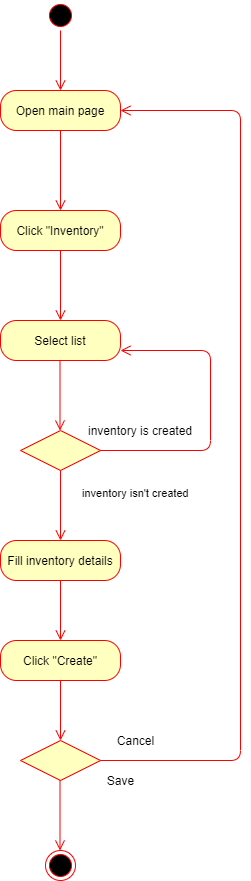

The diagram above was exported from draw.io. Its source (the exported page's mxGraphModel, read from the mxfile embedded in the PNG):
<mxGraphModel dx="1038" dy="1599" grid="1" gridSize="10" guides="1" tooltips="1" connect="1" arrows="1" fold="1" page="1" pageScale="1" pageWidth="850" pageHeight="1100" math="0" shadow="0">
  <root>
    <mxCell id="0" />
    <mxCell id="1" parent="0" />
    <mxCell id="PspxhoBamMMMvUKT2TuL-2" value="Open main page" style="rounded=1;whiteSpace=wrap;html=1;arcSize=40;fontColor=#000000;fillColor=#ffffc0;strokeColor=#ff0000;" parent="1" vertex="1">
      <mxGeometry x="200" y="-100" width="120" height="40" as="geometry" />
    </mxCell>
    <mxCell id="PspxhoBamMMMvUKT2TuL-3" value="" style="edgeStyle=orthogonalEdgeStyle;html=1;verticalAlign=bottom;endArrow=open;endSize=8;strokeColor=#ff0000;" parent="1" source="PspxhoBamMMMvUKT2TuL-2" edge="1">
      <mxGeometry relative="1" as="geometry">
        <mxPoint x="260" y="20" as="targetPoint" />
      </mxGeometry>
    </mxCell>
    <mxCell id="PspxhoBamMMMvUKT2TuL-4" value="" style="ellipse;html=1;shape=startState;fillColor=#000000;strokeColor=#ff0000;" parent="1" vertex="1">
      <mxGeometry x="245" y="-190" width="30" height="30" as="geometry" />
    </mxCell>
    <mxCell id="PspxhoBamMMMvUKT2TuL-5" value="" style="edgeStyle=orthogonalEdgeStyle;html=1;verticalAlign=bottom;endArrow=open;endSize=8;strokeColor=#ff0000;" parent="1" source="PspxhoBamMMMvUKT2TuL-4" edge="1">
      <mxGeometry relative="1" as="geometry">
        <mxPoint x="260" y="-100" as="targetPoint" />
      </mxGeometry>
    </mxCell>
    <mxCell id="PspxhoBamMMMvUKT2TuL-28" value="Select list" style="rounded=1;whiteSpace=wrap;html=1;arcSize=40;fontColor=#000000;fillColor=#ffffc0;strokeColor=#ff0000;" parent="1" vertex="1">
      <mxGeometry x="200" y="130" width="120" height="40" as="geometry" />
    </mxCell>
    <mxCell id="PspxhoBamMMMvUKT2TuL-65" value="" style="edgeStyle=orthogonalEdgeStyle;html=1;verticalAlign=bottom;endArrow=open;endSize=8;strokeColor=#ff0000;" parent="1" edge="1">
      <mxGeometry relative="1" as="geometry">
        <mxPoint x="259.5" y="240" as="targetPoint" />
        <mxPoint x="259.5" y="170" as="sourcePoint" />
      </mxGeometry>
    </mxCell>
    <mxCell id="PspxhoBamMMMvUKT2TuL-101" value="" style="rhombus;whiteSpace=wrap;html=1;fillColor=#ffffc0;strokeColor=#ff0000;" parent="1" vertex="1">
      <mxGeometry x="220" y="550" width="80" height="40" as="geometry" />
    </mxCell>
    <mxCell id="PspxhoBamMMMvUKT2TuL-105" value="" style="edgeStyle=orthogonalEdgeStyle;html=1;verticalAlign=bottom;endArrow=open;endSize=8;strokeColor=#ff0000;exitX=1;exitY=0.5;exitDx=0;exitDy=0;" parent="1" source="PspxhoBamMMMvUKT2TuL-101" edge="1">
      <mxGeometry relative="1" as="geometry">
        <mxPoint x="320" y="-80" as="targetPoint" />
        <mxPoint x="460" y="1260" as="sourcePoint" />
        <Array as="points">
          <mxPoint x="440" y="570" />
          <mxPoint x="440" y="-80" />
        </Array>
      </mxGeometry>
    </mxCell>
    <mxCell id="PspxhoBamMMMvUKT2TuL-106" value="" style="ellipse;html=1;shape=endState;fillColor=#000000;strokeColor=#ff0000;" parent="1" vertex="1">
      <mxGeometry x="245" y="660" width="30" height="30" as="geometry" />
    </mxCell>
    <mxCell id="PspxhoBamMMMvUKT2TuL-107" value="Cancel" style="text;html=1;resizable=0;autosize=1;align=center;verticalAlign=middle;points=[];fillColor=none;strokeColor=none;rounded=0;" parent="1" vertex="1">
      <mxGeometry x="310" y="540" width="50" height="20" as="geometry" />
    </mxCell>
    <mxCell id="PspxhoBamMMMvUKT2TuL-112" value="Save" style="text;html=1;resizable=0;autosize=1;align=center;verticalAlign=middle;points=[];fillColor=none;strokeColor=none;rounded=0;" parent="1" vertex="1">
      <mxGeometry x="300" y="580" width="40" height="20" as="geometry" />
    </mxCell>
    <mxCell id="t5GQJhF8whbFUtTz_n7x-2" value="" style="edgeStyle=orthogonalEdgeStyle;html=1;verticalAlign=bottom;endArrow=open;endSize=8;strokeColor=#ff0000;" parent="1" edge="1">
      <mxGeometry relative="1" as="geometry">
        <mxPoint x="259.5" y="660" as="targetPoint" />
        <mxPoint x="259.5" y="590" as="sourcePoint" />
      </mxGeometry>
    </mxCell>
    <mxCell id="-kQLqpiWVjke5SnmzIqH-2" value="Click &quot;Inventory&quot;" style="rounded=1;whiteSpace=wrap;html=1;arcSize=40;fontColor=#000000;fillColor=#ffffc0;strokeColor=#ff0000;" vertex="1" parent="1">
      <mxGeometry x="200" y="20" width="120" height="40" as="geometry" />
    </mxCell>
    <mxCell id="-kQLqpiWVjke5SnmzIqH-3" value="" style="edgeStyle=orthogonalEdgeStyle;html=1;verticalAlign=bottom;endArrow=open;endSize=8;strokeColor=#ff0000;entryX=0.5;entryY=0;entryDx=0;entryDy=0;" edge="1" source="-kQLqpiWVjke5SnmzIqH-2" parent="1" target="PspxhoBamMMMvUKT2TuL-28">
      <mxGeometry relative="1" as="geometry">
        <mxPoint x="260" y="120" as="targetPoint" />
      </mxGeometry>
    </mxCell>
    <mxCell id="-kQLqpiWVjke5SnmzIqH-4" value="" style="rhombus;whiteSpace=wrap;html=1;fillColor=#ffffc0;strokeColor=#ff0000;" vertex="1" parent="1">
      <mxGeometry x="220" y="240" width="80" height="40" as="geometry" />
    </mxCell>
    <mxCell id="-kQLqpiWVjke5SnmzIqH-6" value="inventory isn't created" style="edgeStyle=orthogonalEdgeStyle;html=1;align=left;verticalAlign=top;endArrow=open;endSize=8;strokeColor=#ff0000;entryX=0.5;entryY=0;entryDx=0;entryDy=0;" edge="1" source="-kQLqpiWVjke5SnmzIqH-4" parent="1" target="-kQLqpiWVjke5SnmzIqH-7">
      <mxGeometry x="-0.7143" y="20" relative="1" as="geometry">
        <mxPoint x="260" y="330" as="targetPoint" />
        <mxPoint as="offset" />
      </mxGeometry>
    </mxCell>
    <mxCell id="-kQLqpiWVjke5SnmzIqH-7" value="Fill inventory details" style="rounded=1;whiteSpace=wrap;html=1;arcSize=40;fontColor=#000000;fillColor=#ffffc0;strokeColor=#ff0000;" vertex="1" parent="1">
      <mxGeometry x="200" y="350" width="120" height="40" as="geometry" />
    </mxCell>
    <mxCell id="-kQLqpiWVjke5SnmzIqH-8" value="" style="edgeStyle=orthogonalEdgeStyle;html=1;verticalAlign=bottom;endArrow=open;endSize=8;strokeColor=#ff0000;" edge="1" source="-kQLqpiWVjke5SnmzIqH-7" parent="1">
      <mxGeometry relative="1" as="geometry">
        <mxPoint x="260" y="450" as="targetPoint" />
      </mxGeometry>
    </mxCell>
    <mxCell id="-kQLqpiWVjke5SnmzIqH-9" value="Click &quot;Create&quot;" style="rounded=1;whiteSpace=wrap;html=1;arcSize=40;fontColor=#000000;fillColor=#ffffc0;strokeColor=#ff0000;" vertex="1" parent="1">
      <mxGeometry x="200" y="450" width="120" height="40" as="geometry" />
    </mxCell>
    <mxCell id="-kQLqpiWVjke5SnmzIqH-10" value="" style="edgeStyle=orthogonalEdgeStyle;html=1;verticalAlign=bottom;endArrow=open;endSize=8;strokeColor=#ff0000;" edge="1" source="-kQLqpiWVjke5SnmzIqH-9" parent="1">
      <mxGeometry relative="1" as="geometry">
        <mxPoint x="260" y="550" as="targetPoint" />
      </mxGeometry>
    </mxCell>
    <mxCell id="-kQLqpiWVjke5SnmzIqH-15" value="" style="edgeStyle=orthogonalEdgeStyle;html=1;verticalAlign=bottom;endArrow=open;endSize=8;strokeColor=#ff0000;exitX=1;exitY=0.5;exitDx=0;exitDy=0;entryX=1;entryY=0.75;entryDx=0;entryDy=0;" edge="1" source="-kQLqpiWVjke5SnmzIqH-4" parent="1" target="PspxhoBamMMMvUKT2TuL-28">
      <mxGeometry relative="1" as="geometry">
        <mxPoint x="410" y="259.5" as="targetPoint" />
        <mxPoint x="320" y="259.5" as="sourcePoint" />
        <Array as="points">
          <mxPoint x="410" y="260" />
          <mxPoint x="410" y="160" />
        </Array>
      </mxGeometry>
    </mxCell>
    <mxCell id="-kQLqpiWVjke5SnmzIqH-16" value="inventory is created" style="text;html=1;strokeColor=none;fillColor=none;align=center;verticalAlign=middle;whiteSpace=wrap;rounded=0;" vertex="1" parent="1">
      <mxGeometry x="280" y="230" width="120" height="20" as="geometry" />
    </mxCell>
  </root>
</mxGraphModel>